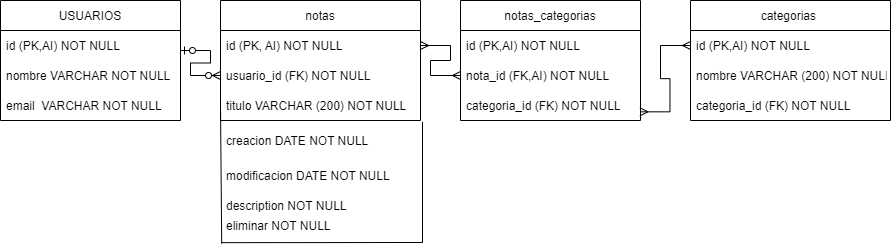

The diagram above was exported from draw.io. Its source (the exported page's mxGraphModel, read from the mxfile embedded in the PNG):
<mxGraphModel dx="658" dy="1502" grid="1" gridSize="10" guides="1" tooltips="1" connect="1" arrows="1" fold="1" page="1" pageScale="1" pageWidth="850" pageHeight="1100" math="0" shadow="0" extFonts="Permanent Marker^https://fonts.googleapis.com/css?family=Permanent+Marker">
  <root>
    <mxCell id="0" />
    <mxCell id="1" parent="0" />
    <mxCell id="EjsOQVLiPjz96b1U3KdK-2" value="USUARIOS" style="swimlane;fontStyle=0;childLayout=stackLayout;horizontal=1;startSize=30;horizontalStack=0;resizeParent=1;resizeParentMax=0;resizeLast=0;collapsible=1;marginBottom=0;" vertex="1" parent="1">
      <mxGeometry x="10" y="-440" width="180" height="120" as="geometry" />
    </mxCell>
    <mxCell id="EjsOQVLiPjz96b1U3KdK-3" value="id (PK,AI) NOT NULL" style="text;strokeColor=none;fillColor=none;align=left;verticalAlign=middle;spacingLeft=4;spacingRight=4;overflow=hidden;points=[[0,0.5],[1,0.5]];portConstraint=eastwest;rotatable=0;" vertex="1" parent="EjsOQVLiPjz96b1U3KdK-2">
      <mxGeometry y="30" width="180" height="30" as="geometry" />
    </mxCell>
    <mxCell id="EjsOQVLiPjz96b1U3KdK-4" value="nombre VARCHAR NOT NULL" style="text;strokeColor=none;fillColor=none;align=left;verticalAlign=middle;spacingLeft=4;spacingRight=4;overflow=hidden;points=[[0,0.5],[1,0.5]];portConstraint=eastwest;rotatable=0;" vertex="1" parent="EjsOQVLiPjz96b1U3KdK-2">
      <mxGeometry y="60" width="180" height="30" as="geometry" />
    </mxCell>
    <mxCell id="EjsOQVLiPjz96b1U3KdK-5" value="email  VARCHAR NOT NULL" style="text;strokeColor=none;fillColor=none;align=left;verticalAlign=middle;spacingLeft=4;spacingRight=4;overflow=hidden;points=[[0,0.5],[1,0.5]];portConstraint=eastwest;rotatable=0;" vertex="1" parent="EjsOQVLiPjz96b1U3KdK-2">
      <mxGeometry y="90" width="180" height="30" as="geometry" />
    </mxCell>
    <mxCell id="EjsOQVLiPjz96b1U3KdK-6" value="notas" style="swimlane;fontStyle=0;childLayout=stackLayout;horizontal=1;startSize=30;horizontalStack=0;resizeParent=1;resizeParentMax=0;resizeLast=0;collapsible=1;marginBottom=0;" vertex="1" parent="1">
      <mxGeometry x="230" y="-440" width="200" height="120" as="geometry" />
    </mxCell>
    <mxCell id="EjsOQVLiPjz96b1U3KdK-7" value="id (PK, AI) NOT NULL" style="text;strokeColor=none;fillColor=none;align=left;verticalAlign=middle;spacingLeft=4;spacingRight=4;overflow=hidden;points=[[0,0.5],[1,0.5]];portConstraint=eastwest;rotatable=0;" vertex="1" parent="EjsOQVLiPjz96b1U3KdK-6">
      <mxGeometry y="30" width="200" height="30" as="geometry" />
    </mxCell>
    <mxCell id="EjsOQVLiPjz96b1U3KdK-8" value="usuario_id (FK) NOT NULL" style="text;strokeColor=none;fillColor=none;align=left;verticalAlign=middle;spacingLeft=4;spacingRight=4;overflow=hidden;points=[[0,0.5],[1,0.5]];portConstraint=eastwest;rotatable=0;" vertex="1" parent="EjsOQVLiPjz96b1U3KdK-6">
      <mxGeometry y="60" width="200" height="30" as="geometry" />
    </mxCell>
    <mxCell id="EjsOQVLiPjz96b1U3KdK-9" value="titulo VARCHAR (200) NOT NULL" style="text;strokeColor=none;fillColor=none;align=left;verticalAlign=middle;spacingLeft=4;spacingRight=4;overflow=hidden;points=[[0,0.5],[1,0.5]];portConstraint=eastwest;rotatable=0;" vertex="1" parent="EjsOQVLiPjz96b1U3KdK-6">
      <mxGeometry y="90" width="200" height="30" as="geometry" />
    </mxCell>
    <mxCell id="EjsOQVLiPjz96b1U3KdK-23" value="creacion DATE NOT NULL" style="text;strokeColor=none;fillColor=none;align=left;verticalAlign=middle;spacingLeft=4;spacingRight=4;overflow=hidden;points=[[0,0.5],[1,0.5]];portConstraint=eastwest;rotatable=0;" vertex="1" parent="1">
      <mxGeometry x="230" y="-320" width="200" height="40" as="geometry" />
    </mxCell>
    <mxCell id="EjsOQVLiPjz96b1U3KdK-25" value="modificacion DATE NOT NULL" style="text;strokeColor=none;fillColor=none;align=left;verticalAlign=middle;spacingLeft=4;spacingRight=4;overflow=hidden;points=[[0,0.5],[1,0.5]];portConstraint=eastwest;rotatable=0;" vertex="1" parent="1">
      <mxGeometry x="230" y="-280" width="200" height="30" as="geometry" />
    </mxCell>
    <mxCell id="EjsOQVLiPjz96b1U3KdK-26" value="description NOT NULL" style="text;strokeColor=none;fillColor=none;align=left;verticalAlign=middle;spacingLeft=4;spacingRight=4;overflow=hidden;points=[[0,0.5],[1,0.5]];portConstraint=eastwest;rotatable=0;" vertex="1" parent="1">
      <mxGeometry x="230" y="-250" width="200" height="30" as="geometry" />
    </mxCell>
    <mxCell id="EjsOQVLiPjz96b1U3KdK-27" value="eliminar NOT NULL" style="text;strokeColor=none;fillColor=none;align=left;verticalAlign=middle;spacingLeft=4;spacingRight=4;overflow=hidden;points=[[0,0.5],[1,0.5]];portConstraint=eastwest;rotatable=0;" vertex="1" parent="1">
      <mxGeometry x="230" y="-230" width="200" height="30" as="geometry" />
    </mxCell>
    <mxCell id="EjsOQVLiPjz96b1U3KdK-28" value="" style="endArrow=none;html=1;rounded=0;entryX=0;entryY=0.5;entryDx=0;entryDy=0;exitX=0.006;exitY=1.1;exitDx=0;exitDy=0;exitPerimeter=0;" edge="1" parent="1" source="EjsOQVLiPjz96b1U3KdK-27" target="EjsOQVLiPjz96b1U3KdK-9">
      <mxGeometry width="50" height="50" relative="1" as="geometry">
        <mxPoint x="280" y="-200" as="sourcePoint" />
        <mxPoint x="425" y="-330" as="targetPoint" />
      </mxGeometry>
    </mxCell>
    <mxCell id="EjsOQVLiPjz96b1U3KdK-29" value="" style="endArrow=none;html=1;rounded=0;entryX=1.01;entryY=0.033;entryDx=0;entryDy=0;entryPerimeter=0;exitX=0.006;exitY=1.072;exitDx=0;exitDy=0;exitPerimeter=0;" edge="1" parent="1" source="EjsOQVLiPjz96b1U3KdK-27" target="EjsOQVLiPjz96b1U3KdK-23">
      <mxGeometry width="50" height="50" relative="1" as="geometry">
        <mxPoint x="710" y="-220" as="sourcePoint" />
        <mxPoint x="570" y="-370" as="targetPoint" />
        <Array as="points">
          <mxPoint x="432" y="-198" />
        </Array>
      </mxGeometry>
    </mxCell>
    <mxCell id="EjsOQVLiPjz96b1U3KdK-30" value="notas_categorias" style="swimlane;fontStyle=0;childLayout=stackLayout;horizontal=1;startSize=30;horizontalStack=0;resizeParent=1;resizeParentMax=0;resizeLast=0;collapsible=1;marginBottom=0;" vertex="1" parent="1">
      <mxGeometry x="470" y="-440" width="180" height="120" as="geometry" />
    </mxCell>
    <mxCell id="EjsOQVLiPjz96b1U3KdK-31" value="id (PK,AI) NOT NULL" style="text;strokeColor=none;fillColor=none;align=left;verticalAlign=middle;spacingLeft=4;spacingRight=4;overflow=hidden;points=[[0,0.5],[1,0.5]];portConstraint=eastwest;rotatable=0;" vertex="1" parent="EjsOQVLiPjz96b1U3KdK-30">
      <mxGeometry y="30" width="180" height="30" as="geometry" />
    </mxCell>
    <mxCell id="EjsOQVLiPjz96b1U3KdK-32" value="nota_id (FK,AI) NOT NULL" style="text;strokeColor=none;fillColor=none;align=left;verticalAlign=middle;spacingLeft=4;spacingRight=4;overflow=hidden;points=[[0,0.5],[1,0.5]];portConstraint=eastwest;rotatable=0;" vertex="1" parent="EjsOQVLiPjz96b1U3KdK-30">
      <mxGeometry y="60" width="180" height="30" as="geometry" />
    </mxCell>
    <mxCell id="EjsOQVLiPjz96b1U3KdK-33" value="categoria_id (FK) NOT NULL" style="text;strokeColor=none;fillColor=none;align=left;verticalAlign=middle;spacingLeft=4;spacingRight=4;overflow=hidden;points=[[0,0.5],[1,0.5]];portConstraint=eastwest;rotatable=0;" vertex="1" parent="EjsOQVLiPjz96b1U3KdK-30">
      <mxGeometry y="90" width="180" height="30" as="geometry" />
    </mxCell>
    <mxCell id="EjsOQVLiPjz96b1U3KdK-34" value="categorias " style="swimlane;fontStyle=0;childLayout=stackLayout;horizontal=1;startSize=30;horizontalStack=0;resizeParent=1;resizeParentMax=0;resizeLast=0;collapsible=1;marginBottom=0;" vertex="1" parent="1">
      <mxGeometry x="700" y="-440" width="200" height="120" as="geometry" />
    </mxCell>
    <mxCell id="EjsOQVLiPjz96b1U3KdK-35" value="id (PK,AI) NOT NULL" style="text;strokeColor=none;fillColor=none;align=left;verticalAlign=middle;spacingLeft=4;spacingRight=4;overflow=hidden;points=[[0,0.5],[1,0.5]];portConstraint=eastwest;rotatable=0;" vertex="1" parent="EjsOQVLiPjz96b1U3KdK-34">
      <mxGeometry y="30" width="200" height="30" as="geometry" />
    </mxCell>
    <mxCell id="EjsOQVLiPjz96b1U3KdK-36" value="nombre VARCHAR (200) NOT NULL" style="text;strokeColor=none;fillColor=none;align=left;verticalAlign=middle;spacingLeft=4;spacingRight=4;overflow=hidden;points=[[0,0.5],[1,0.5]];portConstraint=eastwest;rotatable=0;" vertex="1" parent="EjsOQVLiPjz96b1U3KdK-34">
      <mxGeometry y="60" width="200" height="30" as="geometry" />
    </mxCell>
    <mxCell id="EjsOQVLiPjz96b1U3KdK-37" value="categoria_id (FK) NOT NULL" style="text;strokeColor=none;fillColor=none;align=left;verticalAlign=middle;spacingLeft=4;spacingRight=4;overflow=hidden;points=[[0,0.5],[1,0.5]];portConstraint=eastwest;rotatable=0;" vertex="1" parent="EjsOQVLiPjz96b1U3KdK-34">
      <mxGeometry y="90" width="200" height="30" as="geometry" />
    </mxCell>
    <mxCell id="EjsOQVLiPjz96b1U3KdK-38" value="" style="edgeStyle=entityRelationEdgeStyle;fontSize=12;html=1;endArrow=ERzeroToMany;startArrow=ERzeroToOne;rounded=0;entryX=0;entryY=0.5;entryDx=0;entryDy=0;" edge="1" parent="1" target="EjsOQVLiPjz96b1U3KdK-8">
      <mxGeometry width="100" height="100" relative="1" as="geometry">
        <mxPoint x="190" y="-390" as="sourcePoint" />
        <mxPoint x="290" y="-490" as="targetPoint" />
      </mxGeometry>
    </mxCell>
    <mxCell id="EjsOQVLiPjz96b1U3KdK-39" value="" style="edgeStyle=entityRelationEdgeStyle;fontSize=12;html=1;endArrow=ERmany;startArrow=ERmany;rounded=0;exitX=1;exitY=0.5;exitDx=0;exitDy=0;" edge="1" parent="1" source="EjsOQVLiPjz96b1U3KdK-7" target="EjsOQVLiPjz96b1U3KdK-32">
      <mxGeometry width="100" height="100" relative="1" as="geometry">
        <mxPoint x="410" y="-290" as="sourcePoint" />
        <mxPoint x="510" y="-390" as="targetPoint" />
      </mxGeometry>
    </mxCell>
    <mxCell id="EjsOQVLiPjz96b1U3KdK-41" value="" style="edgeStyle=entityRelationEdgeStyle;fontSize=12;html=1;endArrow=ERmany;startArrow=ERmany;rounded=0;entryX=0;entryY=0.5;entryDx=0;entryDy=0;exitX=0.997;exitY=0.711;exitDx=0;exitDy=0;exitPerimeter=0;" edge="1" parent="1" source="EjsOQVLiPjz96b1U3KdK-33" target="EjsOQVLiPjz96b1U3KdK-35">
      <mxGeometry width="100" height="100" relative="1" as="geometry">
        <mxPoint x="580" y="-290" as="sourcePoint" />
        <mxPoint x="680" y="-390" as="targetPoint" />
      </mxGeometry>
    </mxCell>
  </root>
</mxGraphModel>